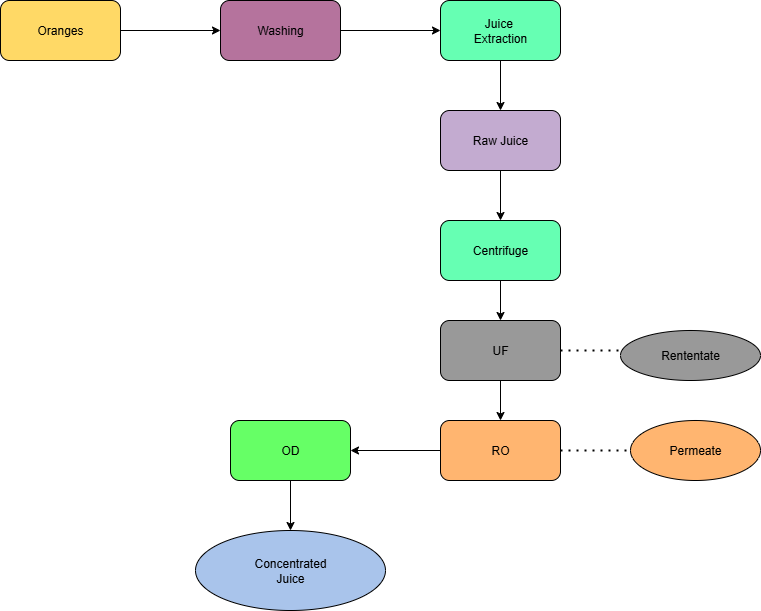

The diagram above was exported from draw.io. Its source (the exported page's mxGraphModel, read from the mxfile embedded in the PNG):
<mxGraphModel dx="1123" dy="710" grid="1" gridSize="10" guides="1" tooltips="1" connect="1" arrows="1" fold="1" page="1" pageScale="1" pageWidth="850" pageHeight="1100" math="0" shadow="0">
  <root>
    <mxCell id="0" />
    <mxCell id="1" parent="0" />
    <mxCell id="83EClQ06yoQ75-pSuWL1-19" style="edgeStyle=orthogonalEdgeStyle;rounded=0;orthogonalLoop=1;jettySize=auto;html=1;exitX=1;exitY=0.5;exitDx=0;exitDy=0;entryX=0;entryY=0.5;entryDx=0;entryDy=0;" edge="1" parent="1" source="83EClQ06yoQ75-pSuWL1-1" target="83EClQ06yoQ75-pSuWL1-2">
      <mxGeometry relative="1" as="geometry" />
    </mxCell>
    <mxCell id="83EClQ06yoQ75-pSuWL1-1" value="Oranges" style="rounded=1;whiteSpace=wrap;html=1;fillColor=#FFD966;" vertex="1" parent="1">
      <mxGeometry x="40" y="50" width="120" height="60" as="geometry" />
    </mxCell>
    <mxCell id="83EClQ06yoQ75-pSuWL1-20" style="edgeStyle=orthogonalEdgeStyle;rounded=0;orthogonalLoop=1;jettySize=auto;html=1;exitX=1;exitY=0.5;exitDx=0;exitDy=0;entryX=0;entryY=0.5;entryDx=0;entryDy=0;" edge="1" parent="1" source="83EClQ06yoQ75-pSuWL1-2" target="83EClQ06yoQ75-pSuWL1-3">
      <mxGeometry relative="1" as="geometry" />
    </mxCell>
    <mxCell id="83EClQ06yoQ75-pSuWL1-2" value="Washing" style="rounded=1;whiteSpace=wrap;html=1;fillColor=#B5739D;" vertex="1" parent="1">
      <mxGeometry x="260" y="50" width="120" height="60" as="geometry" />
    </mxCell>
    <mxCell id="83EClQ06yoQ75-pSuWL1-3" value="Juice&amp;nbsp;&lt;div&gt;Extraction&lt;/div&gt;" style="rounded=1;whiteSpace=wrap;html=1;fillColor=#66FFB3;" vertex="1" parent="1">
      <mxGeometry x="480" y="50" width="120" height="60" as="geometry" />
    </mxCell>
    <mxCell id="83EClQ06yoQ75-pSuWL1-4" value="Raw Juice" style="rounded=1;whiteSpace=wrap;html=1;fillColor=#C3ABD0;" vertex="1" parent="1">
      <mxGeometry x="480" y="160" width="120" height="60" as="geometry" />
    </mxCell>
    <mxCell id="83EClQ06yoQ75-pSuWL1-5" value="Centrifuge" style="rounded=1;whiteSpace=wrap;html=1;fillColor=#66FFB3;" vertex="1" parent="1">
      <mxGeometry x="480" y="270" width="120" height="60" as="geometry" />
    </mxCell>
    <mxCell id="83EClQ06yoQ75-pSuWL1-6" value="UF" style="rounded=1;whiteSpace=wrap;html=1;fillColor=#999999;" vertex="1" parent="1">
      <mxGeometry x="480" y="370" width="120" height="60" as="geometry" />
    </mxCell>
    <mxCell id="83EClQ06yoQ75-pSuWL1-7" value="RO" style="rounded=1;whiteSpace=wrap;html=1;fillColor=#FFB570;" vertex="1" parent="1">
      <mxGeometry x="480" y="470" width="120" height="60" as="geometry" />
    </mxCell>
    <mxCell id="83EClQ06yoQ75-pSuWL1-8" value="OD" style="rounded=1;whiteSpace=wrap;html=1;fillColor=#66FF66;" vertex="1" parent="1">
      <mxGeometry x="270" y="470" width="120" height="60" as="geometry" />
    </mxCell>
    <mxCell id="83EClQ06yoQ75-pSuWL1-9" value="Concentrated&lt;div&gt;Juice&lt;/div&gt;" style="ellipse;whiteSpace=wrap;html=1;fillColor=#A9C4EB;" vertex="1" parent="1">
      <mxGeometry x="235" y="580" width="190" height="80" as="geometry" />
    </mxCell>
    <mxCell id="83EClQ06yoQ75-pSuWL1-10" value="Rententate" style="ellipse;whiteSpace=wrap;html=1;fillColor=#999999;" vertex="1" parent="1">
      <mxGeometry x="660" y="380" width="140" height="50" as="geometry" />
    </mxCell>
    <mxCell id="83EClQ06yoQ75-pSuWL1-11" value="Permeate" style="ellipse;whiteSpace=wrap;html=1;fillColor=#FFB570;" vertex="1" parent="1">
      <mxGeometry x="670" y="470" width="130" height="60" as="geometry" />
    </mxCell>
    <mxCell id="83EClQ06yoQ75-pSuWL1-14" value="" style="endArrow=classic;html=1;rounded=0;exitX=0.5;exitY=1;exitDx=0;exitDy=0;" edge="1" parent="1" source="83EClQ06yoQ75-pSuWL1-8">
      <mxGeometry width="50" height="50" relative="1" as="geometry">
        <mxPoint x="280" y="630" as="sourcePoint" />
        <mxPoint x="330" y="580" as="targetPoint" />
      </mxGeometry>
    </mxCell>
    <mxCell id="83EClQ06yoQ75-pSuWL1-16" value="" style="endArrow=classic;html=1;rounded=0;exitX=0;exitY=0.5;exitDx=0;exitDy=0;" edge="1" parent="1" source="83EClQ06yoQ75-pSuWL1-7">
      <mxGeometry width="50" height="50" relative="1" as="geometry">
        <mxPoint x="340" y="550" as="sourcePoint" />
        <mxPoint x="390" y="500" as="targetPoint" />
      </mxGeometry>
    </mxCell>
    <mxCell id="83EClQ06yoQ75-pSuWL1-17" value="" style="endArrow=none;dashed=1;html=1;dashPattern=1 3;strokeWidth=2;rounded=0;" edge="1" parent="1" source="83EClQ06yoQ75-pSuWL1-7">
      <mxGeometry width="50" height="50" relative="1" as="geometry">
        <mxPoint x="600" y="550" as="sourcePoint" />
        <mxPoint x="670.7106781186548" y="500" as="targetPoint" />
      </mxGeometry>
    </mxCell>
    <mxCell id="83EClQ06yoQ75-pSuWL1-18" value="" style="endArrow=none;dashed=1;html=1;dashPattern=1 3;strokeWidth=2;rounded=0;exitX=1;exitY=0.5;exitDx=0;exitDy=0;" edge="1" parent="1" source="83EClQ06yoQ75-pSuWL1-6">
      <mxGeometry width="50" height="50" relative="1" as="geometry">
        <mxPoint x="610" y="450" as="sourcePoint" />
        <mxPoint x="660" y="400" as="targetPoint" />
      </mxGeometry>
    </mxCell>
    <mxCell id="83EClQ06yoQ75-pSuWL1-21" value="" style="endArrow=classic;html=1;rounded=0;exitX=0.5;exitY=1;exitDx=0;exitDy=0;entryX=0.5;entryY=0;entryDx=0;entryDy=0;" edge="1" parent="1" source="83EClQ06yoQ75-pSuWL1-3" target="83EClQ06yoQ75-pSuWL1-4">
      <mxGeometry width="50" height="50" relative="1" as="geometry">
        <mxPoint x="490" y="200" as="sourcePoint" />
        <mxPoint x="540" y="150" as="targetPoint" />
      </mxGeometry>
    </mxCell>
    <mxCell id="83EClQ06yoQ75-pSuWL1-22" value="" style="endArrow=classic;html=1;rounded=0;exitX=0.5;exitY=1;exitDx=0;exitDy=0;entryX=0.5;entryY=0;entryDx=0;entryDy=0;" edge="1" parent="1" source="83EClQ06yoQ75-pSuWL1-4" target="83EClQ06yoQ75-pSuWL1-5">
      <mxGeometry width="50" height="50" relative="1" as="geometry">
        <mxPoint x="500" y="310" as="sourcePoint" />
        <mxPoint x="550" y="260" as="targetPoint" />
      </mxGeometry>
    </mxCell>
    <mxCell id="83EClQ06yoQ75-pSuWL1-23" value="" style="endArrow=classic;html=1;rounded=0;exitX=0.5;exitY=1;exitDx=0;exitDy=0;entryX=0.5;entryY=0;entryDx=0;entryDy=0;" edge="1" parent="1" source="83EClQ06yoQ75-pSuWL1-5" target="83EClQ06yoQ75-pSuWL1-6">
      <mxGeometry width="50" height="50" relative="1" as="geometry">
        <mxPoint x="490" y="410" as="sourcePoint" />
        <mxPoint x="540" y="360" as="targetPoint" />
      </mxGeometry>
    </mxCell>
    <mxCell id="83EClQ06yoQ75-pSuWL1-24" value="" style="endArrow=classic;html=1;rounded=0;exitX=0.5;exitY=1;exitDx=0;exitDy=0;entryX=0.5;entryY=0;entryDx=0;entryDy=0;" edge="1" parent="1" source="83EClQ06yoQ75-pSuWL1-6" target="83EClQ06yoQ75-pSuWL1-7">
      <mxGeometry width="50" height="50" relative="1" as="geometry">
        <mxPoint x="500" y="520" as="sourcePoint" />
        <mxPoint x="550" y="470" as="targetPoint" />
      </mxGeometry>
    </mxCell>
  </root>
</mxGraphModel>